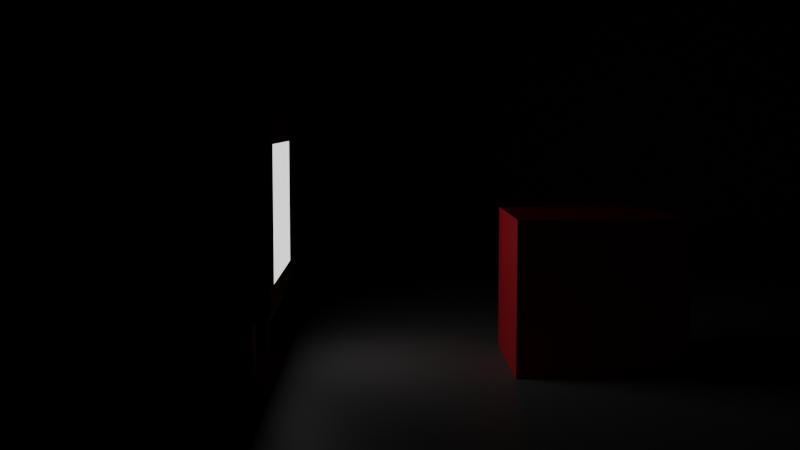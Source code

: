 # Source: FirstScene.blend  (saved by Blender 2.81.16; exported with 4.5.12 LTS)
import bpy
from mathutils import Matrix  # noqa: F401  (used for matrix-valued properties, if any)

bpy.ops.wm.read_factory_settings(use_empty=True)
scene = bpy.context.scene
scene.name = 'Scene'

# ---- collections
col_collection = bpy.data.collections.new('Collection'); scene.collection.children.link(col_collection)

# ---- materials (node trees are filled in below, after node groups)
mat_material_002 = bpy.data.materials.new('Material.002')
mat_material_001 = bpy.data.materials.new('Material.001')
mat_material_003 = bpy.data.materials.new('Material.003')
mat_material_004 = bpy.data.materials.new('Material.004')
mat_material_007 = bpy.data.materials.new('Material.007')
mat_material_005 = bpy.data.materials.new('Material.005')
mat_material_006 = bpy.data.materials.new('Material.006')
mat_roy = bpy.data.materials.new('ROY')
mat_material_010 = bpy.data.materials.new('Material.010')
mat_material_008 = bpy.data.materials.new('Material.008')
mat_material_009 = bpy.data.materials.new('Material.009')

# ---- material node trees
mat_material_002.use_nodes = True; mat_material_002.node_tree.nodes.clear()
_N = mat_material_002.node_tree.nodes; _L = mat_material_002.node_tree.links
n0 = _N.new('ShaderNodeOutputMaterial'); n0.name = 'Material Output'; n0.location = (300, 300)
n1 = _N.new('ShaderNodeBsdfPrincipled'); n1.name = 'Principled BSDF'; n1.location = (10, 300)
n1.distribution = 'GGX'
n1.subsurface_method = 'BURLEY'
n1.inputs[0].default_value = (0.1679, 0.1679, 0.1679, 1.0)
n1.inputs[3].default_value = 1.45
n1.inputs[27].default_value = (0.0, 0.0, 0.0, 1.0)
n1.inputs[28].default_value = 1.0
_L.new(n1.outputs[0], n0.inputs[0])
n0.is_active_output = True
mat_material_001.use_nodes = True; mat_material_001.node_tree.nodes.clear()
_N = mat_material_001.node_tree.nodes; _L = mat_material_001.node_tree.links
n0 = _N.new('ShaderNodeOutputMaterial'); n0.name = 'Material Output'; n0.location = (300, 300)
n1 = _N.new('ShaderNodeBsdfPrincipled'); n1.name = 'Principled BSDF'; n1.location = (10, 300)
n1.distribution = 'GGX'
n1.subsurface_method = 'BURLEY'
n1.inputs[0].default_value = (0.1679, 0.0578, 0.01323, 1.0)
n1.inputs[3].default_value = 1.45
n1.inputs[27].default_value = (0.0, 0.0, 0.0, 1.0)
n1.inputs[28].default_value = 1.0
_L.new(n1.outputs[0], n0.inputs[0])
n0.is_active_output = True
mat_material_003.use_nodes = True; mat_material_003.node_tree.nodes.clear()
_N = mat_material_003.node_tree.nodes; _L = mat_material_003.node_tree.links
n0 = _N.new('ShaderNodeOutputMaterial'); n0.name = 'Material Output'; n0.location = (300, 300)
n1 = _N.new('ShaderNodeBsdfPrincipled'); n1.name = 'Principled BSDF'; n1.location = (10, 300)
n1.distribution = 'GGX'
n1.subsurface_method = 'BURLEY'
n1.inputs[0].default_value = (0.06072, 0.06072, 0.06072, 1.0)
n1.inputs[3].default_value = 1.45
n1.inputs[27].default_value = (0.0, 0.0, 0.0, 1.0)
n1.inputs[28].default_value = 1.0
_L.new(n1.outputs[0], n0.inputs[0])
n0.is_active_output = True
mat_material_004.use_nodes = True; mat_material_004.node_tree.nodes.clear()
_N = mat_material_004.node_tree.nodes; _L = mat_material_004.node_tree.links
n0 = _N.new('ShaderNodeOutputMaterial'); n0.name = 'Material Output'; n0.location = (300, 300)
n1 = _N.new('ShaderNodeBsdfPrincipled'); n1.name = 'Principled BSDF'; n1.location = (10, 300)
n1.distribution = 'GGX'
n1.subsurface_method = 'BURLEY'
n1.inputs[0].default_value = (0.5173, 0.0007705, 0.0007705, 1.0)
n1.inputs[2].default_value = 0.0
n1.inputs[3].default_value = 1.45
n1.inputs[28].default_value = 1.0
_L.new(n1.outputs[0], n0.inputs[0])
n0.is_active_output = True
mat_material_007.use_nodes = True; mat_material_007.node_tree.nodes.clear()
_N = mat_material_007.node_tree.nodes; _L = mat_material_007.node_tree.links
n0 = _N.new('ShaderNodeOutputMaterial'); n0.name = 'Material Output'; n0.location = (300, 300)
n1 = _N.new('ShaderNodeBsdfPrincipled'); n1.name = 'Principled BSDF'; n1.location = (10, 300)
n1.distribution = 'GGX'
n1.subsurface_method = 'BURLEY'
n1.inputs[0].default_value = (0.2883, 0.2883, 0.2883, 1.0)
n1.inputs[3].default_value = 1.45
n1.inputs[27].default_value = (0.0, 0.0, 0.0, 1.0)
n1.inputs[28].default_value = 1.0
_L.new(n1.outputs[0], n0.inputs[0])
n0.is_active_output = True
mat_material_005.use_nodes = True; mat_material_005.node_tree.nodes.clear()
_N = mat_material_005.node_tree.nodes; _L = mat_material_005.node_tree.links
n0 = _N.new('ShaderNodeOutputMaterial'); n0.name = 'Material Output'; n0.location = (300, 300)
n1 = _N.new('ShaderNodeBsdfPrincipled'); n1.name = 'Principled BSDF'; n1.location = (10, 300)
n1.distribution = 'GGX'
n1.subsurface_method = 'BURLEY'
n1.inputs[0].default_value = (0.06681, 0.06681, 0.06681, 1.0)
n1.inputs[3].default_value = 1.45
n1.inputs[27].default_value = (0.0, 0.0, 0.0, 1.0)
n1.inputs[28].default_value = 1.0
_L.new(n1.outputs[0], n0.inputs[0])
n0.is_active_output = True
mat_material_006.use_nodes = True; mat_material_006.node_tree.nodes.clear()
_N = mat_material_006.node_tree.nodes; _L = mat_material_006.node_tree.links
n0 = _N.new('ShaderNodeOutputMaterial'); n0.name = 'Material Output'; n0.location = (300, 300)
n1 = _N.new('ShaderNodeBsdfPrincipled'); n1.name = 'Principled BSDF'; n1.location = (10, 300)
n1.distribution = 'GGX'
n1.subsurface_method = 'BURLEY'
n1.inputs[0].default_value = (0.006567, 0.8, 0.01166, 1.0)
n1.inputs[3].default_value = 1.45
n1.inputs[27].default_value = (0.0, 0.0, 0.0, 1.0)
n1.inputs[28].default_value = 1.0
_L.new(n1.outputs[0], n0.inputs[0])
n0.is_active_output = True
mat_roy.use_nodes = True; mat_roy.node_tree.nodes.clear()
_N = mat_roy.node_tree.nodes; _L = mat_roy.node_tree.links
n0 = _N.new('ShaderNodeOutputMaterial'); n0.name = 'Material Output'; n0.location = (300, 300)
n1 = _N.new('ShaderNodeBsdfPrincipled'); n1.name = 'Principled BSDF'; n1.location = (10, 300)
n1.distribution = 'GGX'
n1.subsurface_method = 'BURLEY'
n1.inputs[0].default_value = (0.8, 0.009299, 0.01769, 1.0)
n1.inputs[3].default_value = 1.45
n1.inputs[27].default_value = (0.0, 0.0, 0.0, 1.0)
n1.inputs[28].default_value = 1.0
_L.new(n1.outputs[0], n0.inputs[0])
n0.is_active_output = True
mat_material_010.use_nodes = True; mat_material_010.node_tree.nodes.clear()
_N = mat_material_010.node_tree.nodes; _L = mat_material_010.node_tree.links
n0 = _N.new('ShaderNodeOutputMaterial'); n0.name = 'Material Output'; n0.location = (300, 300)
n1 = _N.new('ShaderNodeBsdfPrincipled'); n1.name = 'Principled BSDF'; n1.location = (10, 300)
n1.distribution = 'GGX'
n1.subsurface_method = 'BURLEY'
n1.inputs[0].default_value = (0.2462, 0.2462, 0.2462, 1.0)
n1.inputs[3].default_value = 1.45
n1.inputs[27].default_value = (0.0, 0.0, 0.0, 1.0)
n1.inputs[28].default_value = 1.0
_L.new(n1.outputs[0], n0.inputs[0])
n0.is_active_output = True
mat_material_008.use_nodes = True; mat_material_008.node_tree.nodes.clear()
_N = mat_material_008.node_tree.nodes; _L = mat_material_008.node_tree.links
n0 = _N.new('ShaderNodeOutputMaterial'); n0.name = 'Material Output'; n0.location = (300, 300)
n1 = _N.new('ShaderNodeBsdfPrincipled'); n1.name = 'Principled BSDF'; n1.location = (10, 300)
n1.distribution = 'GGX'
n1.subsurface_method = 'BURLEY'
n1.inputs[0].default_value = (0.02493, 0.05038, 0.8, 1.0)
n1.inputs[3].default_value = 1.45
n1.inputs[27].default_value = (0.0, 0.0, 0.0, 1.0)
n1.inputs[28].default_value = 1.0
_L.new(n1.outputs[0], n0.inputs[0])
n0.is_active_output = True
mat_material_009.use_nodes = True; mat_material_009.node_tree.nodes.clear()
_N = mat_material_009.node_tree.nodes; _L = mat_material_009.node_tree.links
n0 = _N.new('ShaderNodeOutputMaterial'); n0.name = 'Material Output'; n0.location = (300, 300)
n1 = _N.new('ShaderNodeBsdfPrincipled'); n1.name = 'Principled BSDF'; n1.location = (10, 300)
n1.distribution = 'GGX'
n1.subsurface_method = 'BURLEY'
n1.inputs[0].default_value = (0.8, 0.6375, 0.005711, 1.0)
n1.inputs[3].default_value = 1.45
n1.inputs[27].default_value = (0.0, 0.0, 0.0, 1.0)
n1.inputs[28].default_value = 1.0
_L.new(n1.outputs[0], n0.inputs[0])
n0.is_active_output = True

# ---- world
world_world = bpy.data.worlds.new('World'); scene.world = world_world
world_world.use_nodes = True; world_world.node_tree.nodes.clear()
_N = world_world.node_tree.nodes; _L = world_world.node_tree.links
n0 = _N.new('ShaderNodeOutputWorld'); n0.name = 'World Output'; n0.location = (300, 300)
n1 = _N.new('ShaderNodeBackground'); n1.name = 'Background'; n1.location = (10, 300)
n1.inputs[0].default_value = (0.05088, 0.05088, 0.05088, 1.0)
_L.new(n1.outputs[0], n0.inputs[0])
n0.is_active_output = True
world_world.color = (0.05088, 0.05088, 0.05088)
world_world.use_sun_shadow = False
world_world.sun_shadow_jitter_overblur = 0.0

# ---- cameras
cam_camera = bpy.data.cameras.new('Camera')
cam_camera.clip_end = 100.0
cam_camera.ortho_scale = 7.314

# ---- lights
light_light = bpy.data.lights.new('Light', 'POINT')
light_light.transmission_factor = 0.0
light_light.shadow_soft_size = 0.1
light_light.shadow_maximum_resolution = 0.006
light_light.use_absolute_resolution = True

# ---- meshes
me_cube_001 = bpy.data.meshes.new('Cube.001')
me_cube_001.from_pydata([(-1.0, -1.0, -1.0), (-1.0, -1.0, 1.0), (-1.0, 1.0, -1.0), (-1.0, 1.0, 1.0), (1.0, -1.0, -1.0), (1.0, -1.0, 1.0), (1.0, 1.0, -1.0), (1.0, 1.0, 1.0)], [], [(0, 1, 3, 2), (2, 3, 7, 6), (6, 7, 5, 4), (4, 5, 1, 0), (2, 6, 4, 0), (7, 3, 1, 5)])
_uv = me_cube_001.uv_layers.new(name='UVMap')
_uv.uv.foreach_set('vector', [0.375, 0.0, 0.625, 0.0, 0.625, 0.25, 0.375, 0.25, 0.375, 0.25, 0.625, 0.25, 0.625, 0.5, 0.375, 0.5, 0.375, 0.5, 0.625, 0.5, 0.625, 0.75, 0.375, 0.75, 0.375, 0.75, 0.625, 0.75, 0.625, 1.0, 0.375, 1.0, 0.125, 0.5, 0.375, 0.5, 0.375, 0.75, 0.125, 0.75, 0.625, 0.5, 0.875, 0.5, 0.875, 0.75, 0.625, 0.75])
me_cube_001.materials.append(mat_material_002)
me_cube_001.use_remesh_fix_poles = True
me_cube_001.use_remesh_preserve_attributes = False
me_cube_001.use_mirror_vertex_groups = False
me_cube_001.update()
me_cube_002 = bpy.data.meshes.new('Cube.002')
me_cube_002.from_pydata([(0.8039, 0.8977, -1.0), (1.0, 1.0, 1.0), (0.0, 1.0, -1.0), (0.0, 1.0, 1.0), (1.0, 0.0, -1.0), (1.0, 0.0, 1.0), (0.0, 0.0, 1.0), (0.0, 0.0, -1.0), (1.0, 1.0, -1.0), (0.8039, 0.582, -1.0), (0.4882, 0.582, -1.0), (0.4882, 0.8977, -1.0), (0.4882, 0.8977, -10.1), (0.4882, 0.582, -10.1), (0.8039, 0.582, -10.1), (0.8039, 0.8977, -10.1)], [], [(2, 3, 1, 8), (1, 3, 6, 5), (8, 1, 5, 4), (10, 11, 12, 13), (9, 0, 8, 4), (0, 11, 2, 8), (11, 10, 7, 2), (10, 9, 4, 7), (12, 15, 14, 13), (11, 0, 15, 12), (9, 10, 13, 14), (0, 9, 14, 15)])
_uv = me_cube_002.uv_layers.new(name='UVMap')
_uv.uv.foreach_set('vector', [0.375, 0.375, 0.625, 0.375, 0.625, 0.5, 0.375, 0.5, 0.625, 0.5, 0.75, 0.5, 0.75, 0.625, 0.625, 0.625, 0.375, 0.5, 0.625, 0.5, 0.625, 0.625, 0.375, 0.625, 0.2928, 0.5822, 0.2928, 0.5428, 0.2928, 0.5428, 0.2928, 0.5822, 0.3322, 0.5822, 0.3322, 0.5428, 0.375, 0.5, 0.375, 0.625, 0.3322, 0.5428, 0.2928, 0.5428, 0.25, 0.5, 0.375, 0.5, 0.2928, 0.5428, 0.2928, 0.5822, 0.25, 0.625, 0.25, 0.5, 0.2928, 0.5822, 0.3322, 0.5822, 0.375, 0.625, 0.25, 0.625, 0.2928, 0.5428, 0.3322, 0.5428, 0.3322, 0.5822, 0.2928, 0.5822, 0.2928, 0.5428, 0.3322, 0.5428, 0.3322, 0.5428, 0.2928, 0.5428, 0.3322, 0.5822, 0.2928, 0.5822, 0.2928, 0.5822, 0.3322, 0.5822, 0.3322, 0.5428, 0.3322, 0.5822, 0.3322, 0.5822, 0.3322, 0.5428])
me_cube_002.materials.append(mat_material_001)
me_cube_002.use_remesh_fix_poles = True
me_cube_002.use_remesh_preserve_attributes = False
me_cube_002.use_mirror_vertex_groups = False
me_cube_002.update()
me_cube_003 = bpy.data.meshes.new('Cube.003')
me_cube_003.from_pydata([(-1.0, -1.0, -1.0), (-1.0, 1.0, -1.0), (1.0, -0.734, -0.734), (1.0, -0.734, 0.734), (1.0, 0.734, -0.734), (1.0, 0.734, 0.734), (0.3468, -1.0, 1.0), (-1.0, -1.0, 0.2256), (-1.0, 1.0, 0.2256), (0.3468, 1.0, 1.0), (1.0, 1.0, 1.0), (1.0, 1.0, -1.0), (1.0, -1.0, -1.0), (1.0, -1.0, 1.0)], [], [(10, 9, 6, 13), (4, 5, 3, 2), (0, 7, 8, 1), (1, 11, 12, 0), (1, 8, 9, 10, 11), (6, 9, 8, 7), (12, 13, 6, 7, 0), (5, 4, 11, 10), (4, 2, 12, 11), (3, 5, 10, 13), (2, 3, 13, 12)])
me_cube_003.polygons.foreach_set('material_index', [0, 1, 0, 0, 0, 0, 0, 0, 0, 0, 0])
_uv = me_cube_003.uv_layers.new(name='UVMap')
_uv.uv.foreach_set('vector', [0.625, 0.5, 0.7066, 0.5, 0.7066, 0.75, 0.625, 0.75, 0.4082, 0.5332, 0.5918, 0.5332, 0.5918, 0.7168, 0.4082, 0.7168, 0.375, 0.0, 0.5024, 0.0, 0.5024, 0.25, 0.375, 0.25, 0.125, 0.5, 0.375, 0.5, 0.375, 0.75, 0.125, 0.75, 0.375, 0.25, 0.5024, 0.25, 0.625, 0.4184, 0.625, 0.5, 0.375, 0.5, 0.7066, 0.75, 0.7066, 0.5, 0.875, 0.5, 0.875, 0.75, 0.375, 0.75, 0.625, 0.75, 0.625, 0.8316, 0.5024, 1.0, 0.375, 1.0, 0.5918, 0.5332, 0.4082, 0.5332, 0.375, 0.5, 0.625, 0.5, 0.4082, 0.5332, 0.4082, 0.7168, 0.375, 0.75, 0.375, 0.5, 0.5918, 0.7168, 0.5918, 0.5332, 0.625, 0.5, 0.625, 0.75, 0.4082, 0.7168, 0.5918, 0.7168, 0.625, 0.75, 0.375, 0.75])
me_cube_003.materials.append(mat_material_003)
me_cube_003.materials.append(mat_material_004)
me_cube_003.use_remesh_fix_poles = True
me_cube_003.use_remesh_preserve_attributes = False
me_cube_003.use_mirror_vertex_groups = False
me_cube_003.update()
me_cube_006 = bpy.data.meshes.new('Cube.006')
me_cube_006.from_pydata([(-1.0, -1.0, -1.0), (-1.0, -1.0, 1.0), (-1.0, 1.0, -1.0), (-1.0, 1.0, 1.0), (1.0, -1.0, -1.0), (1.0, 1.0, -1.0)], [], [(0, 1, 3, 2), (2, 5, 4, 0)])
_uv = me_cube_006.uv_layers.new(name='UVMap')
_uv.uv.foreach_set('vector', [0.375, 0.0, 0.625, 0.0, 0.625, 0.25, 0.375, 0.25, 0.125, 0.5, 0.375, 0.5, 0.375, 0.75, 0.125, 0.75])
me_cube_006.materials.append(mat_material_007)
me_cube_006.use_remesh_fix_poles = True
me_cube_006.use_remesh_preserve_attributes = False
me_cube_006.use_mirror_vertex_groups = False
me_cube_006.update()
me_cube_007 = bpy.data.meshes.new('Cube.007')
me_cube_007.from_pydata([(-1.0, -1.0, -1.0), (-1.0, -1.0, 1.0), (-1.0, 1.0, -1.0), (-1.0, 1.0, 1.0), (1.0, -1.0, -1.0), (1.0, -1.0, 1.0), (1.0, 1.0, -1.0), (1.0, 1.0, 1.0)], [], [(0, 1, 3, 2), (2, 3, 7, 6), (6, 7, 5, 4), (4, 5, 1, 0), (2, 6, 4, 0), (7, 3, 1, 5)])
_uv = me_cube_007.uv_layers.new(name='UVMap')
_uv.uv.foreach_set('vector', [0.375, 0.0, 0.625, 0.0, 0.625, 0.25, 0.375, 0.25, 0.375, 0.25, 0.625, 0.25, 0.625, 0.5, 0.375, 0.5, 0.375, 0.5, 0.625, 0.5, 0.625, 0.75, 0.375, 0.75, 0.375, 0.75, 0.625, 0.75, 0.625, 1.0, 0.375, 1.0, 0.125, 0.5, 0.375, 0.5, 0.375, 0.75, 0.125, 0.75, 0.625, 0.5, 0.875, 0.5, 0.875, 0.75, 0.625, 0.75])
me_cube_007.use_remesh_fix_poles = True
me_cube_007.use_remesh_preserve_attributes = False
me_cube_007.use_mirror_vertex_groups = False
me_cube_007.update()
me_cube_008 = bpy.data.meshes.new('Cube.008')
me_cube_008.from_pydata([(-1.0, -1.0, -1.0), (-1.0, -1.0, 5.38), (-1.0, 1.0, -1.0), (-1.0, 1.0, 5.38), (1.0, -1.0, -1.0), (1.0, -1.0, 5.38), (1.0, 1.0, -1.0), (1.0, 1.0, 5.38)], [], [(0, 1, 3, 2), (2, 3, 7, 6), (6, 7, 5, 4), (4, 5, 1, 0), (2, 6, 4, 0), (7, 3, 1, 5)])
_uv = me_cube_008.uv_layers.new(name='UVMap')
_uv.uv.foreach_set('vector', [0.375, 0.0, 0.625, 0.0, 0.625, 0.25, 0.375, 0.25, 0.375, 0.25, 0.625, 0.25, 0.625, 0.5, 0.375, 0.5, 0.375, 0.5, 0.625, 0.5, 0.625, 0.75, 0.375, 0.75, 0.375, 0.75, 0.625, 0.75, 0.625, 1.0, 0.375, 1.0, 0.125, 0.5, 0.375, 0.5, 0.375, 0.75, 0.125, 0.75, 0.625, 0.5, 0.875, 0.5, 0.875, 0.75, 0.625, 0.75])
me_cube_008.materials.append(mat_material_005)
me_cube_008.use_remesh_fix_poles = True
me_cube_008.use_remesh_preserve_attributes = False
me_cube_008.use_mirror_vertex_groups = False
me_cube_008.update()
me_plane = bpy.data.meshes.new('Plane')
me_plane.from_pydata([(-1.0, -1.0, 0.0), (1.0, -1.0, 0.0), (-1.0, 1.0, 0.0), (1.0, 1.0, 0.0)], [], [(0, 1, 3, 2)])
_uv = me_plane.uv_layers.new(name='UVMap')
_uv.uv.foreach_set('vector', [0.0, 0.0, 1.0, 0.0, 1.0, 1.0, 0.0, 1.0])
me_plane.materials.append(mat_material_006)
me_plane.use_remesh_fix_poles = True
me_plane.use_remesh_preserve_attributes = False
me_plane.use_mirror_vertex_groups = False
me_plane.update()
me_cube_009 = bpy.data.meshes.new('Cube.009')
me_cube_009.from_pydata([(-1.0, -1.0, -1.0), (-1.0, -1.0, 1.0), (-1.0, 1.0, -1.0), (-1.0, 1.0, 1.0), (1.0, -1.0, -1.0), (1.0, -1.0, 1.0), (1.0, 1.0, -1.0), (1.0, 1.0, 1.0)], [], [(0, 1, 3, 2), (2, 3, 7, 6), (6, 7, 5, 4), (4, 5, 1, 0), (2, 6, 4, 0), (7, 3, 1, 5)])
_uv = me_cube_009.uv_layers.new(name='UVMap')
_uv.uv.foreach_set('vector', [0.375, 0.0, 0.625, 0.0, 0.625, 0.25, 0.375, 0.25, 0.375, 0.25, 0.625, 0.25, 0.625, 0.5, 0.375, 0.5, 0.375, 0.5, 0.625, 0.5, 0.625, 0.75, 0.375, 0.75, 0.375, 0.75, 0.625, 0.75, 0.625, 1.0, 0.375, 1.0, 0.125, 0.5, 0.375, 0.5, 0.375, 0.75, 0.125, 0.75, 0.625, 0.5, 0.875, 0.5, 0.875, 0.75, 0.625, 0.75])
me_cube_009.materials.append(mat_roy)
me_cube_009.use_remesh_fix_poles = True
me_cube_009.use_remesh_preserve_attributes = False
me_cube_009.use_mirror_vertex_groups = False
me_cube_009.update()
me_cube_010 = bpy.data.meshes.new('Cube.010')
me_cube_010.from_pydata([(-1.0, -1.0, -1.0), (-1.0, -1.0, 1.0), (-1.0, 1.0, -1.0), (-1.0, 1.0, 1.0), (1.0, -1.0, -1.0), (1.0, 1.0, -1.0)], [], [(0, 1, 3, 2), (2, 5, 4, 0)])
_uv = me_cube_010.uv_layers.new(name='UVMap')
_uv.uv.foreach_set('vector', [0.375, 0.0, 0.625, 0.0, 0.625, 0.25, 0.375, 0.25, 0.125, 0.5, 0.375, 0.5, 0.375, 0.75, 0.125, 0.75])
me_cube_010.materials.append(mat_material_010)
me_cube_010.use_remesh_fix_poles = True
me_cube_010.use_remesh_preserve_attributes = False
me_cube_010.use_mirror_vertex_groups = False
me_cube_010.update()
me_cube_011 = bpy.data.meshes.new('Cube.011')
me_cube_011.from_pydata([(-1.0, -1.0, -1.0), (-1.0, -1.0, 1.0), (-1.0, 1.0, -1.0), (-1.0, 1.0, 1.0), (1.0, -1.0, -1.0), (1.0, -1.0, 1.0), (1.0, 1.0, -1.0), (1.0, 1.0, 1.0)], [], [(0, 1, 3, 2), (2, 3, 7, 6), (6, 7, 5, 4), (4, 5, 1, 0), (2, 6, 4, 0), (7, 3, 1, 5)])
_uv = me_cube_011.uv_layers.new(name='UVMap')
_uv.uv.foreach_set('vector', [0.375, 0.0, 0.625, 0.0, 0.625, 0.25, 0.375, 0.25, 0.375, 0.25, 0.625, 0.25, 0.625, 0.5, 0.375, 0.5, 0.375, 0.5, 0.625, 0.5, 0.625, 0.75, 0.375, 0.75, 0.375, 0.75, 0.625, 0.75, 0.625, 1.0, 0.375, 1.0, 0.125, 0.5, 0.375, 0.5, 0.375, 0.75, 0.125, 0.75, 0.625, 0.5, 0.875, 0.5, 0.875, 0.75, 0.625, 0.75])
me_cube_011.materials.append(mat_material_008)
me_cube_011.use_remesh_fix_poles = True
me_cube_011.use_remesh_preserve_attributes = False
me_cube_011.use_mirror_vertex_groups = False
me_cube_011.update()
me_cube_012 = bpy.data.meshes.new('Cube.012')
me_cube_012.from_pydata([(-1.0, -1.0, -1.0), (-1.0, -1.0, 1.0), (-1.0, 1.0, -1.0), (-1.0, 1.0, 1.0), (1.0, -1.0, -1.0), (1.0, -1.0, 1.0), (1.0, 1.0, -1.0), (1.0, 1.0, 1.0)], [], [(0, 1, 3, 2), (2, 3, 7, 6), (6, 7, 5, 4), (4, 5, 1, 0), (2, 6, 4, 0), (7, 3, 1, 5)])
_uv = me_cube_012.uv_layers.new(name='UVMap')
_uv.uv.foreach_set('vector', [0.375, 0.0, 0.625, 0.0, 0.625, 0.25, 0.375, 0.25, 0.375, 0.25, 0.625, 0.25, 0.625, 0.5, 0.375, 0.5, 0.375, 0.5, 0.625, 0.5, 0.625, 0.75, 0.375, 0.75, 0.375, 0.75, 0.625, 0.75, 0.625, 1.0, 0.375, 1.0, 0.125, 0.5, 0.375, 0.5, 0.375, 0.75, 0.125, 0.75, 0.625, 0.5, 0.875, 0.5, 0.875, 0.75, 0.625, 0.75])
me_cube_012.materials.append(mat_material_009)
me_cube_012.use_remesh_fix_poles = True
me_cube_012.use_remesh_preserve_attributes = False
me_cube_012.use_mirror_vertex_groups = False
me_cube_012.update()

# ---- objects
ob_light = bpy.data.objects.new('Light', light_light)
ob_camera = bpy.data.objects.new('Camera', cam_camera)
ob_house = bpy.data.objects.new('House', me_cube_001)
ob_tv = bpy.data.objects.new('TV', me_cube_002)
ob_cube_003 = bpy.data.objects.new('Cube.003', me_cube_003)
ob_cube_004 = bpy.data.objects.new('Cube.004', me_cube_006)
ob_cube_005 = bpy.data.objects.new('Cube.005', me_cube_007)
ob_reporter = bpy.data.objects.new('Reporter', me_cube_008)
ob_plane = bpy.data.objects.new('Plane', me_plane)
ob_roy = bpy.data.objects.new('ROY', me_cube_009)
ob_cube_007 = bpy.data.objects.new('Cube.007', me_cube_010)
ob_teacher = bpy.data.objects.new('Teacher', me_cube_011)
ob_robot = bpy.data.objects.new('Robot', me_cube_012)

# ---- transforms, parenting, visibility, modifiers, constraints
ob_light.location = (0.0, 2.099, 0.0)
ob_light.rotation_euler = (0.6503, 0.05522, 1.866)
ob_light.lock_rotations_4d = False
ob_light.empty_display_type = 'ARROWS'
ob_light.color = (0.0, 0.0, 0.0, 0.0)
ob_light.lineart.crease_threshold = 0.0
ob_camera.location = (-2.537, -13.56, 3.103)
ob_camera.rotation_euler = (1.479, 2.471e-07, -0.01585)
ob_camera.scale = (1.0, 1.0, 1.0)
ob_camera.lock_rotations_4d = False
ob_camera.empty_display_type = 'ARROWS'
ob_camera.color = (0.0, 0.0, 0.0, 0.0)
ob_camera.display_type = 'WIRE'
ob_camera.lineart.crease_threshold = 0.0
ob_house.location = (0.0, 0.0, 16.86)
ob_house.scale = (16.7, 16.7, 16.7)
ob_house.lineart.crease_threshold = 0.0
ob_tv.location = (-4.839, 0.0, 0.9132)
ob_tv.scale = (1.0, 1.0, 0.08875)
ob_tv.lineart.crease_threshold = 0.0
_m = ob_tv.modifiers.new('Mirror', 'MIRROR')
_m.use_clip = True
_m = ob_tv.modifiers.new('Mirror.001', 'MIRROR')
_m.use_axis = (False, True, False)
_m.use_clip = True
ob_cube_003.location = (-4.839, 0.0, 2.074)
ob_cube_003.scale = (1.076, 1.49, 1.076)
ob_cube_003.lineart.crease_threshold = 0.0
ob_cube_004.location = (0.0, -42.42, 14.6)
ob_cube_004.scale = (15.44, 15.44, 15.44)
ob_cube_004.lineart.crease_threshold = 0.0
ob_cube_005.location = (0.0, -42.42, 0.2565)
ob_cube_005.scale = (1.0, 14.77, 1.7)
ob_cube_005.lineart.crease_threshold = 0.0
ob_reporter.location = (-4.133, -45.92, -0.03413)
ob_reporter.scale = (1.468, 1.468, 1.468)
ob_reporter.lineart.crease_threshold = 0.0
ob_plane.location = (-3.133, -40.91, 4.785)
ob_plane.rotation_euler = (-0.0, 1.571, 0.0)
ob_plane.scale = (3.17, 3.17, 3.17)
ob_plane.lineart.crease_threshold = 0.0
ob_roy.location = (0.0, 0.0, 1.0)
ob_roy.lineart.crease_threshold = 0.0
ob_cube_007.location = (0.0, -86.9, 14.6)
ob_cube_007.scale = (15.44, 15.44, 15.44)
ob_cube_007.lineart.crease_threshold = 0.0
ob_teacher.location = (0.0, -86.9, 0.6757)
ob_teacher.lineart.crease_threshold = 0.0
ob_robot.location = (-9.181, -82.34, 1.848)
ob_robot.scale = (2.969, 2.969, 2.969)
ob_robot.lineart.crease_threshold = 0.0

# ---- collection membership
col_collection.objects.link(ob_light)
col_collection.objects.link(ob_camera)
col_collection.objects.link(ob_house)
col_collection.objects.link(ob_tv)
col_collection.objects.link(ob_cube_003)
col_collection.objects.link(ob_cube_004)
col_collection.objects.link(ob_cube_005)
col_collection.objects.link(ob_reporter)
col_collection.objects.link(ob_plane)
col_collection.objects.link(ob_roy)
col_collection.objects.link(ob_cube_007)
col_collection.objects.link(ob_teacher)
col_collection.objects.link(ob_robot)

# ---- scene / render settings (as saved in the file)
scene.camera = ob_camera
scene.frame_start = 1; scene.frame_end = 1000; scene.frame_set(418)
scene.render.engine = 'CYCLES'
scene.cycles.samples = 128
scene.cycles.sampling_pattern = 'TABULATED_SOBOL'
scene.cycles.use_adaptive_sampling = False
scene.cycles.use_light_tree = False
scene.view_settings.view_transform = 'Filmic'
bpy.context.view_layer.update()
